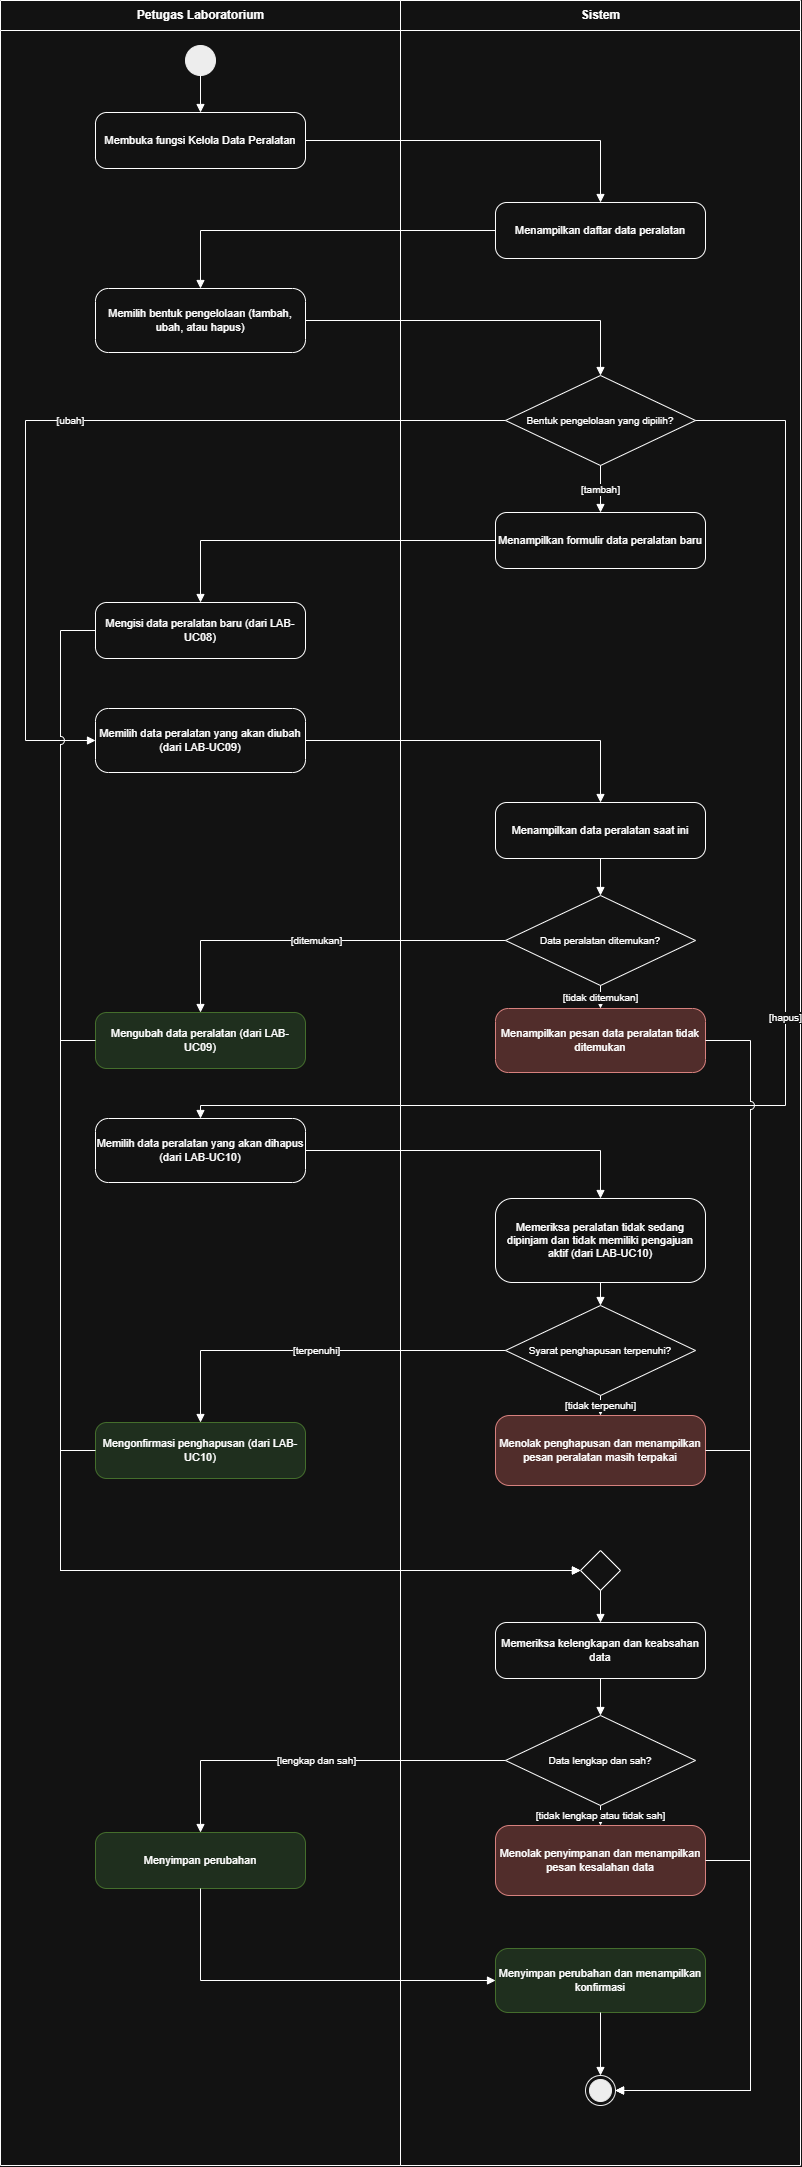

The diagram above was exported from draw.io. Its source (the exported page's mxGraphModel, read from the mxfile embedded in the PNG):
<mxGraphModel dx="4120" dy="2244" grid="1" gridSize="10" guides="1" tooltips="1" connect="1" arrows="1" fold="1" page="1" pageScale="1" pageWidth="840" pageHeight="2165" math="0" shadow="0">
  <root>
    <mxCell id="0" />
    <mxCell id="1" parent="0" />
    <mxCell id="2" parent="1" style="swimlane;horizontal=1;startSize=30;fontStyle=1;fontSize=12;fillColor=none;collapsible=0;html=1;" value="Petugas Laboratorium" vertex="1">
      <mxGeometry height="2165" width="400" as="geometry" />
    </mxCell>
    <mxCell id="3" parent="1" style="swimlane;horizontal=1;startSize=30;fontStyle=1;fontSize=12;fillColor=none;collapsible=0;html=1;" value="Sistem" vertex="1">
      <mxGeometry height="2165" width="400" x="400" as="geometry" />
    </mxCell>
    <mxCell id="4" parent="1" style="ellipse;fillColor=#000000;strokeColor=#000000;html=1;" value="" vertex="1">
      <mxGeometry height="30" width="30" x="185" y="45" as="geometry" />
    </mxCell>
    <mxCell id="5" parent="1" style="rounded=1;arcSize=20;whiteSpace=wrap;html=1;fontSize=11;" value="Membuka fungsi Kelola Data Peralatan" vertex="1">
      <mxGeometry height="56" width="210" x="95" y="112" as="geometry" />
    </mxCell>
    <mxCell id="6" parent="1" style="rounded=1;arcSize=20;whiteSpace=wrap;html=1;fontSize=11;" value="Menampilkan daftar data peralatan" vertex="1">
      <mxGeometry height="56" width="210" x="495" y="202" as="geometry" />
    </mxCell>
    <mxCell id="7" parent="1" style="rounded=1;arcSize=20;whiteSpace=wrap;html=1;fontSize=11;" value="Memilih bentuk pengelolaan (tambah, ubah, atau hapus)" vertex="1">
      <mxGeometry height="64" width="210" x="95" y="288" as="geometry" />
    </mxCell>
    <mxCell id="8" parent="1" style="rhombus;whiteSpace=wrap;html=1;fontSize=10;" value="Bentuk pengelolaan yang dipilih?" vertex="1">
      <mxGeometry height="90" width="190" x="505" y="375" as="geometry" />
    </mxCell>
    <mxCell id="9" parent="1" style="rounded=1;arcSize=20;whiteSpace=wrap;html=1;fontSize=11;" value="Menampilkan formulir data peralatan baru" vertex="1">
      <mxGeometry height="56" width="210" x="495" y="512" as="geometry" />
    </mxCell>
    <mxCell id="10" parent="1" style="rounded=1;arcSize=20;whiteSpace=wrap;html=1;fontSize=11;" value="Mengisi data peralatan baru (dari LAB-UC08)" vertex="1">
      <mxGeometry height="56" width="210" x="95" y="602" as="geometry" />
    </mxCell>
    <mxCell id="11" parent="1" style="rounded=1;arcSize=20;whiteSpace=wrap;html=1;fontSize=11;" value="Memilih data peralatan yang akan diubah (dari LAB-UC09)" vertex="1">
      <mxGeometry height="64" width="210" x="95" y="708" as="geometry" />
    </mxCell>
    <mxCell id="12" parent="1" style="rounded=1;arcSize=20;whiteSpace=wrap;html=1;fontSize=11;" value="Menampilkan data peralatan saat ini" vertex="1">
      <mxGeometry height="56" width="210" x="495" y="802" as="geometry" />
    </mxCell>
    <mxCell id="13" parent="1" style="rhombus;whiteSpace=wrap;html=1;fontSize=10;" value="Data peralatan ditemukan?" vertex="1">
      <mxGeometry height="90" width="190" x="505" y="895" as="geometry" />
    </mxCell>
    <mxCell id="14" parent="1" style="rounded=1;arcSize=20;whiteSpace=wrap;html=1;fontSize=11;fillColor=#d5e8d4;strokeColor=#82b366;" value="Mengubah data peralatan (dari LAB-UC09)" vertex="1">
      <mxGeometry height="56" width="210" x="95" y="1012" as="geometry" />
    </mxCell>
    <mxCell id="15" parent="1" style="rounded=1;arcSize=20;whiteSpace=wrap;html=1;fontSize=11;fillColor=#f8cecc;strokeColor=#b85450;" value="Menampilkan pesan data peralatan tidak ditemukan" vertex="1">
      <mxGeometry height="64" width="210" x="495" y="1008" as="geometry" />
    </mxCell>
    <mxCell id="16" parent="1" style="rounded=1;arcSize=20;whiteSpace=wrap;html=1;fontSize=11;" value="Memilih data peralatan yang akan dihapus (dari LAB-UC10)" vertex="1">
      <mxGeometry height="64" width="210" x="95" y="1118" as="geometry" />
    </mxCell>
    <mxCell id="17" parent="1" style="rounded=1;arcSize=20;whiteSpace=wrap;html=1;fontSize=11;" value="Memeriksa peralatan tidak sedang dipinjam dan tidak memiliki pengajuan aktif (dari LAB-UC10)" vertex="1">
      <mxGeometry height="84" width="210" x="495" y="1198" as="geometry" />
    </mxCell>
    <mxCell id="18" parent="1" style="rhombus;whiteSpace=wrap;html=1;fontSize=10;" value="Syarat penghapusan terpenuhi?" vertex="1">
      <mxGeometry height="90" width="190" x="505" y="1305" as="geometry" />
    </mxCell>
    <mxCell id="19" parent="1" style="rounded=1;arcSize=20;whiteSpace=wrap;html=1;fontSize=11;fillColor=#d5e8d4;strokeColor=#82b366;" value="Mengonfirmasi penghapusan (dari LAB-UC10)" vertex="1">
      <mxGeometry height="56" width="210" x="95" y="1422" as="geometry" />
    </mxCell>
    <mxCell id="20" parent="1" style="rounded=1;arcSize=20;whiteSpace=wrap;html=1;fontSize=11;fillColor=#f8cecc;strokeColor=#b85450;" value="Menolak penghapusan dan menampilkan pesan peralatan masih terpakai" vertex="1">
      <mxGeometry height="70" width="210" x="495" y="1415" as="geometry" />
    </mxCell>
    <mxCell id="21" parent="1" style="rhombus;whiteSpace=wrap;html=1;" value="" vertex="1">
      <mxGeometry height="40" width="40" x="580" y="1550" as="geometry" />
    </mxCell>
    <mxCell id="22" parent="1" style="rounded=1;arcSize=20;whiteSpace=wrap;html=1;fontSize=11;" value="Memeriksa kelengkapan dan keabsahan data" vertex="1">
      <mxGeometry height="56" width="210" x="495" y="1622" as="geometry" />
    </mxCell>
    <mxCell id="23" parent="1" style="rhombus;whiteSpace=wrap;html=1;fontSize=10;" value="Data lengkap dan sah?" vertex="1">
      <mxGeometry height="90" width="190" x="505" y="1715" as="geometry" />
    </mxCell>
    <mxCell id="24" parent="1" style="rounded=1;arcSize=20;whiteSpace=wrap;html=1;fontSize=11;fillColor=#d5e8d4;strokeColor=#82b366;" value="Menyimpan perubahan" vertex="1">
      <mxGeometry height="56" width="210" x="95" y="1832" as="geometry" />
    </mxCell>
    <mxCell id="25" parent="1" style="rounded=1;arcSize=20;whiteSpace=wrap;html=1;fontSize=11;fillColor=#f8cecc;strokeColor=#b85450;" value="Menolak penyimpanan dan menampilkan pesan kesalahan data" vertex="1">
      <mxGeometry height="70" width="210" x="495" y="1825" as="geometry" />
    </mxCell>
    <mxCell id="26" parent="1" style="rounded=1;arcSize=20;whiteSpace=wrap;html=1;fontSize=11;fillColor=#d5e8d4;strokeColor=#82b366;" value="Menyimpan perubahan dan menampilkan konfirmasi" vertex="1">
      <mxGeometry height="64" width="210" x="495" y="1948" as="geometry" />
    </mxCell>
    <mxCell id="27" parent="1" style="ellipse;shape=endState;fillColor=#000000;strokeColor=#000000;html=1;" value="" vertex="1">
      <mxGeometry height="30" width="30" x="585" y="2075" as="geometry" />
    </mxCell>
    <mxCell id="28" edge="1" parent="1" source="4" style="edgeStyle=orthogonalEdgeStyle;rounded=0;html=1;endArrow=block;endFill=1;fontSize=10;jumpStyle=arc;jumpSize=8;labelBackgroundColor=#ffffff;exitX=0.5;exitY=1;exitDx=0;exitDy=0;entryX=0.5;entryY=0;entryDx=0;entryDy=0;" target="5" value="">
      <mxGeometry relative="1" as="geometry" />
    </mxCell>
    <mxCell id="29" edge="1" parent="1" source="5" style="edgeStyle=orthogonalEdgeStyle;rounded=0;html=1;endArrow=block;endFill=1;fontSize=10;jumpStyle=arc;jumpSize=8;labelBackgroundColor=#ffffff;exitX=1;exitY=0.5;exitDx=0;exitDy=0;entryX=0.5;entryY=0;entryDx=0;entryDy=0;" target="6" value="">
      <mxGeometry relative="1" as="geometry">
        <Array as="points">
          <mxPoint x="600" y="140" />
        </Array>
      </mxGeometry>
    </mxCell>
    <mxCell id="30" edge="1" parent="1" source="6" style="edgeStyle=orthogonalEdgeStyle;rounded=0;html=1;endArrow=block;endFill=1;fontSize=10;jumpStyle=arc;jumpSize=8;labelBackgroundColor=#ffffff;exitX=0;exitY=0.5;exitDx=0;exitDy=0;entryX=0.5;entryY=0;entryDx=0;entryDy=0;" target="7" value="">
      <mxGeometry relative="1" as="geometry">
        <Array as="points">
          <mxPoint x="200" y="230" />
        </Array>
      </mxGeometry>
    </mxCell>
    <mxCell id="31" edge="1" parent="1" source="7" style="edgeStyle=orthogonalEdgeStyle;rounded=0;html=1;endArrow=block;endFill=1;fontSize=10;jumpStyle=arc;jumpSize=8;labelBackgroundColor=#ffffff;exitX=1;exitY=0.5;exitDx=0;exitDy=0;entryX=0.5;entryY=0;entryDx=0;entryDy=0;" target="8" value="">
      <mxGeometry relative="1" as="geometry">
        <Array as="points">
          <mxPoint x="600" y="320" />
        </Array>
      </mxGeometry>
    </mxCell>
    <mxCell id="32" edge="1" parent="1" source="8" style="edgeStyle=orthogonalEdgeStyle;rounded=0;html=1;endArrow=block;endFill=1;fontSize=10;jumpStyle=arc;jumpSize=8;labelBackgroundColor=#ffffff;exitX=0.5;exitY=1;exitDx=0;exitDy=0;entryX=0.5;entryY=0;entryDx=0;entryDy=0;" target="9" value="[tambah]">
      <mxGeometry relative="1" as="geometry" />
    </mxCell>
    <mxCell id="33" edge="1" parent="1" source="8" style="edgeStyle=orthogonalEdgeStyle;rounded=0;html=1;endArrow=block;endFill=1;fontSize=10;jumpStyle=arc;jumpSize=8;labelBackgroundColor=#ffffff;exitX=0;exitY=0.5;exitDx=0;exitDy=0;entryX=0;entryY=0.5;entryDx=0;entryDy=0;" target="11" value="[ubah]">
      <mxGeometry relative="1" as="geometry">
        <Array as="points">
          <mxPoint x="25" y="420" />
          <mxPoint x="25" y="740" />
        </Array>
      </mxGeometry>
    </mxCell>
    <mxCell id="34" edge="1" parent="1" source="8" style="edgeStyle=orthogonalEdgeStyle;rounded=0;html=1;endArrow=block;endFill=1;fontSize=10;jumpStyle=arc;jumpSize=8;labelBackgroundColor=#ffffff;exitX=1;exitY=0.5;exitDx=0;exitDy=0;entryX=0.5;entryY=0;entryDx=0;entryDy=0;" target="16" value="[hapus]">
      <mxGeometry relative="1" as="geometry">
        <Array as="points">
          <mxPoint x="785" y="420" />
          <mxPoint x="785" y="1105" />
          <mxPoint x="200" y="1105" />
        </Array>
      </mxGeometry>
    </mxCell>
    <mxCell id="35" edge="1" parent="1" source="9" style="edgeStyle=orthogonalEdgeStyle;rounded=0;html=1;endArrow=block;endFill=1;fontSize=10;jumpStyle=arc;jumpSize=8;labelBackgroundColor=#ffffff;exitX=0;exitY=0.5;exitDx=0;exitDy=0;entryX=0.5;entryY=0;entryDx=0;entryDy=0;" target="10" value="">
      <mxGeometry relative="1" as="geometry">
        <Array as="points">
          <mxPoint x="200" y="540" />
        </Array>
      </mxGeometry>
    </mxCell>
    <mxCell id="36" edge="1" parent="1" source="11" style="edgeStyle=orthogonalEdgeStyle;rounded=0;html=1;endArrow=block;endFill=1;fontSize=10;jumpStyle=arc;jumpSize=8;labelBackgroundColor=#ffffff;exitX=1;exitY=0.5;exitDx=0;exitDy=0;entryX=0.5;entryY=0;entryDx=0;entryDy=0;" target="12" value="">
      <mxGeometry relative="1" as="geometry">
        <Array as="points">
          <mxPoint x="600" y="740" />
        </Array>
      </mxGeometry>
    </mxCell>
    <mxCell id="37" edge="1" parent="1" source="12" style="edgeStyle=orthogonalEdgeStyle;rounded=0;html=1;endArrow=block;endFill=1;fontSize=10;jumpStyle=arc;jumpSize=8;labelBackgroundColor=#ffffff;exitX=0.5;exitY=1;exitDx=0;exitDy=0;entryX=0.5;entryY=0;entryDx=0;entryDy=0;" target="13" value="">
      <mxGeometry relative="1" as="geometry" />
    </mxCell>
    <mxCell id="38" edge="1" parent="1" source="13" style="edgeStyle=orthogonalEdgeStyle;rounded=0;html=1;endArrow=block;endFill=1;fontSize=10;jumpStyle=arc;jumpSize=8;labelBackgroundColor=#ffffff;exitX=0;exitY=0.5;exitDx=0;exitDy=0;entryX=0.5;entryY=0;entryDx=0;entryDy=0;" target="14" value="[ditemukan]">
      <mxGeometry relative="1" as="geometry">
        <Array as="points">
          <mxPoint x="200" y="940" />
        </Array>
      </mxGeometry>
    </mxCell>
    <mxCell id="39" edge="1" parent="1" source="13" style="edgeStyle=orthogonalEdgeStyle;rounded=0;html=1;endArrow=block;endFill=1;fontSize=10;jumpStyle=arc;jumpSize=8;labelBackgroundColor=#ffffff;exitX=0.5;exitY=1;exitDx=0;exitDy=0;entryX=0.5;entryY=0;entryDx=0;entryDy=0;" target="15" value="[tidak ditemukan]">
      <mxGeometry relative="1" as="geometry" />
    </mxCell>
    <mxCell id="40" edge="1" parent="1" source="16" style="edgeStyle=orthogonalEdgeStyle;rounded=0;html=1;endArrow=block;endFill=1;fontSize=10;jumpStyle=arc;jumpSize=8;labelBackgroundColor=#ffffff;exitX=1;exitY=0.5;exitDx=0;exitDy=0;entryX=0.5;entryY=0;entryDx=0;entryDy=0;" target="17" value="">
      <mxGeometry relative="1" as="geometry">
        <Array as="points">
          <mxPoint x="600" y="1150" />
        </Array>
      </mxGeometry>
    </mxCell>
    <mxCell id="41" edge="1" parent="1" source="17" style="edgeStyle=orthogonalEdgeStyle;rounded=0;html=1;endArrow=block;endFill=1;fontSize=10;jumpStyle=arc;jumpSize=8;labelBackgroundColor=#ffffff;exitX=0.5;exitY=1;exitDx=0;exitDy=0;entryX=0.5;entryY=0;entryDx=0;entryDy=0;" target="18" value="">
      <mxGeometry relative="1" as="geometry" />
    </mxCell>
    <mxCell id="42" edge="1" parent="1" source="18" style="edgeStyle=orthogonalEdgeStyle;rounded=0;html=1;endArrow=block;endFill=1;fontSize=10;jumpStyle=arc;jumpSize=8;labelBackgroundColor=#ffffff;exitX=0;exitY=0.5;exitDx=0;exitDy=0;entryX=0.5;entryY=0;entryDx=0;entryDy=0;" target="19" value="[terpenuhi]">
      <mxGeometry relative="1" as="geometry">
        <Array as="points">
          <mxPoint x="200" y="1350" />
        </Array>
      </mxGeometry>
    </mxCell>
    <mxCell id="43" edge="1" parent="1" source="18" style="edgeStyle=orthogonalEdgeStyle;rounded=0;html=1;endArrow=block;endFill=1;fontSize=10;jumpStyle=arc;jumpSize=8;labelBackgroundColor=#ffffff;exitX=0.5;exitY=1;exitDx=0;exitDy=0;entryX=0.5;entryY=0;entryDx=0;entryDy=0;" target="20" value="[tidak terpenuhi]">
      <mxGeometry relative="1" as="geometry" />
    </mxCell>
    <mxCell id="44" edge="1" parent="1" source="10" style="edgeStyle=orthogonalEdgeStyle;rounded=0;html=1;endArrow=block;endFill=1;fontSize=10;jumpStyle=arc;jumpSize=8;labelBackgroundColor=#ffffff;exitX=0;exitY=0.5;exitDx=0;exitDy=0;entryX=0;entryY=0.5;entryDx=0;entryDy=0;" target="21" value="">
      <mxGeometry relative="1" as="geometry">
        <Array as="points">
          <mxPoint x="60" y="630" />
          <mxPoint x="60" y="1570" />
        </Array>
      </mxGeometry>
    </mxCell>
    <mxCell id="45" edge="1" parent="1" source="14" style="edgeStyle=orthogonalEdgeStyle;rounded=0;html=1;endArrow=block;endFill=1;fontSize=10;jumpStyle=arc;jumpSize=8;labelBackgroundColor=#ffffff;exitX=0;exitY=0.5;exitDx=0;exitDy=0;entryX=0;entryY=0.5;entryDx=0;entryDy=0;" target="21" value="">
      <mxGeometry relative="1" as="geometry">
        <Array as="points">
          <mxPoint x="60" y="1040" />
          <mxPoint x="60" y="1570" />
        </Array>
      </mxGeometry>
    </mxCell>
    <mxCell id="46" edge="1" parent="1" source="19" style="edgeStyle=orthogonalEdgeStyle;rounded=0;html=1;endArrow=block;endFill=1;fontSize=10;jumpStyle=arc;jumpSize=8;labelBackgroundColor=#ffffff;exitX=0;exitY=0.5;exitDx=0;exitDy=0;entryX=0;entryY=0.5;entryDx=0;entryDy=0;" target="21" value="">
      <mxGeometry relative="1" as="geometry">
        <Array as="points">
          <mxPoint x="60" y="1450" />
          <mxPoint x="60" y="1570" />
        </Array>
      </mxGeometry>
    </mxCell>
    <mxCell id="47" edge="1" parent="1" source="21" style="edgeStyle=orthogonalEdgeStyle;rounded=0;html=1;endArrow=block;endFill=1;fontSize=10;jumpStyle=arc;jumpSize=8;labelBackgroundColor=#ffffff;exitX=0.5;exitY=1;exitDx=0;exitDy=0;entryX=0.5;entryY=0;entryDx=0;entryDy=0;" target="22" value="">
      <mxGeometry relative="1" as="geometry" />
    </mxCell>
    <mxCell id="48" edge="1" parent="1" source="22" style="edgeStyle=orthogonalEdgeStyle;rounded=0;html=1;endArrow=block;endFill=1;fontSize=10;jumpStyle=arc;jumpSize=8;labelBackgroundColor=#ffffff;exitX=0.5;exitY=1;exitDx=0;exitDy=0;entryX=0.5;entryY=0;entryDx=0;entryDy=0;" target="23" value="">
      <mxGeometry relative="1" as="geometry" />
    </mxCell>
    <mxCell id="49" edge="1" parent="1" source="23" style="edgeStyle=orthogonalEdgeStyle;rounded=0;html=1;endArrow=block;endFill=1;fontSize=10;jumpStyle=arc;jumpSize=8;labelBackgroundColor=#ffffff;exitX=0;exitY=0.5;exitDx=0;exitDy=0;entryX=0.5;entryY=0;entryDx=0;entryDy=0;" target="24" value="[lengkap dan sah]">
      <mxGeometry relative="1" as="geometry">
        <Array as="points">
          <mxPoint x="200" y="1760" />
        </Array>
      </mxGeometry>
    </mxCell>
    <mxCell id="50" edge="1" parent="1" source="23" style="edgeStyle=orthogonalEdgeStyle;rounded=0;html=1;endArrow=block;endFill=1;fontSize=10;jumpStyle=arc;jumpSize=8;labelBackgroundColor=#ffffff;exitX=0.5;exitY=1;exitDx=0;exitDy=0;entryX=0.5;entryY=0;entryDx=0;entryDy=0;" target="25" value="[tidak lengkap atau tidak sah]">
      <mxGeometry relative="1" as="geometry" />
    </mxCell>
    <mxCell id="51" edge="1" parent="1" source="24" style="edgeStyle=orthogonalEdgeStyle;rounded=0;html=1;endArrow=block;endFill=1;fontSize=10;jumpStyle=arc;jumpSize=8;labelBackgroundColor=#ffffff;exitX=0.5;exitY=1;exitDx=0;exitDy=0;entryX=0;entryY=0.5;entryDx=0;entryDy=0;" target="26" value="">
      <mxGeometry relative="1" as="geometry">
        <Array as="points">
          <mxPoint x="200" y="1980" />
        </Array>
      </mxGeometry>
    </mxCell>
    <mxCell id="52" edge="1" parent="1" source="26" style="edgeStyle=orthogonalEdgeStyle;rounded=0;html=1;endArrow=block;endFill=1;fontSize=10;jumpStyle=arc;jumpSize=8;labelBackgroundColor=#ffffff;exitX=0.5;exitY=1;exitDx=0;exitDy=0;entryX=0.5;entryY=0;entryDx=0;entryDy=0;" target="27" value="">
      <mxGeometry relative="1" as="geometry" />
    </mxCell>
    <mxCell id="53" edge="1" parent="1" source="15" style="edgeStyle=orthogonalEdgeStyle;rounded=0;html=1;endArrow=block;endFill=1;fontSize=10;jumpStyle=arc;jumpSize=8;labelBackgroundColor=#ffffff;exitX=1;exitY=0.5;exitDx=0;exitDy=0;entryX=1;entryY=0.5;entryDx=0;entryDy=0;" target="27" value="">
      <mxGeometry relative="1" as="geometry">
        <Array as="points">
          <mxPoint x="750" y="1040" />
          <mxPoint x="750" y="2090" />
        </Array>
      </mxGeometry>
    </mxCell>
    <mxCell id="54" edge="1" parent="1" source="20" style="edgeStyle=orthogonalEdgeStyle;rounded=0;html=1;endArrow=block;endFill=1;fontSize=10;jumpStyle=arc;jumpSize=8;labelBackgroundColor=#ffffff;exitX=1;exitY=0.5;exitDx=0;exitDy=0;entryX=1;entryY=0.5;entryDx=0;entryDy=0;" target="27" value="">
      <mxGeometry relative="1" as="geometry">
        <Array as="points">
          <mxPoint x="750" y="1450" />
          <mxPoint x="750" y="2090" />
        </Array>
      </mxGeometry>
    </mxCell>
    <mxCell id="55" edge="1" parent="1" source="25" style="edgeStyle=orthogonalEdgeStyle;rounded=0;html=1;endArrow=block;endFill=1;fontSize=10;jumpStyle=arc;jumpSize=8;labelBackgroundColor=#ffffff;exitX=1;exitY=0.5;exitDx=0;exitDy=0;entryX=1;entryY=0.5;entryDx=0;entryDy=0;" target="27" value="">
      <mxGeometry relative="1" as="geometry">
        <Array as="points">
          <mxPoint x="750" y="1860" />
          <mxPoint x="750" y="2090" />
        </Array>
      </mxGeometry>
    </mxCell>
  </root>
</mxGraphModel>